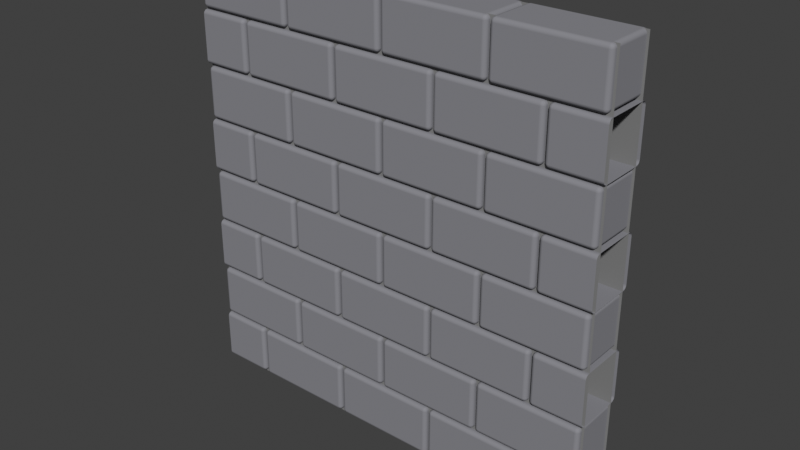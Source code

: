 # Source: bricks.blend  (saved by Blender 3.6.11; exported with 4.5.12 LTS)
import bpy
from mathutils import Matrix  # noqa: F401  (used for matrix-valued properties, if any)

bpy.ops.wm.read_factory_settings(use_empty=True)
scene = bpy.context.scene
scene.name = 'Scene'

# ---- collections
col_collection = bpy.data.collections.new('Collection'); scene.collection.children.link(col_collection)

# ---- materials (node trees are filled in below, after node groups)
mat_brick = bpy.data.materials.new('brick')
mat_brick.alpha_threshold = 0.0
mat_brick.diffuse_color = (0.3032, 0.3032, 0.3032, 1.0)
mat_brick.roughness = 1.0
mat_brick.line_color = (0.0, 0.0, 0.0, 1.0)
mat_grout = bpy.data.materials.new('grout')
mat_grout.diffuse_color = (0.5705, 0.5705, 0.5705, 1.0)

# ---- material node trees
mat_brick.use_nodes = True; mat_brick.node_tree.nodes.clear()
_N = mat_brick.node_tree.nodes; _L = mat_brick.node_tree.links
n0 = _N.new('ShaderNodeOutputMaterial'); n0.name = 'Material Output'; n0.location = (300, 300)
n1 = _N.new('ShaderNodeBsdfPrincipled'); n1.name = 'Principled BSDF'; n1.location = (10, 300)
n1.distribution = 'GGX'
n1.subsurface_method = 'RANDOM_WALK_SKIN'
n1.inputs[0].default_value = (0.2554, 0.2554, 0.2789, 1.0)
n1.inputs[2].default_value = 1.0
n1.inputs[3].default_value = 1.45
n1.inputs[13].default_value = 0.0
n1.inputs[27].default_value = (0.0, 0.0, 0.0, 1.0)
n1.inputs[28].default_value = 1.0
_L.new(n1.outputs[0], n0.inputs[0])
n0.is_active_output = True
mat_grout.use_nodes = True; mat_grout.node_tree.nodes.clear()
_N = mat_grout.node_tree.nodes; _L = mat_grout.node_tree.links
n0 = _N.new('ShaderNodeBsdfPrincipled'); n0.name = 'Principled BSDF'; n0.location = (227, 300)
n0.distribution = 'GGX'
n0.subsurface_method = 'RANDOM_WALK_SKIN'
n0.inputs[0].default_value = (0.2256, 0.2256, 0.2256, 1.0)
n0.inputs[2].default_value = 1.0
n0.inputs[3].default_value = 1.45
n0.inputs[13].default_value = 0.0
n0.inputs[27].default_value = (0.0, 0.0, 0.0, 1.0)
n0.inputs[28].default_value = 1.0
n1 = _N.new('ShaderNodeOutputMaterial'); n1.name = 'Material Output'; n1.location = (517, 300)
_L.new(n0.outputs[0], n1.inputs[0])
n1.is_active_output = True

# ---- world
world_world = bpy.data.worlds.new('World'); scene.world = world_world
world_world.use_nodes = True; world_world.node_tree.nodes.clear()
_N = world_world.node_tree.nodes; _L = world_world.node_tree.links
n0 = _N.new('ShaderNodeOutputWorld'); n0.name = 'World Output'; n0.location = (300, 300)
n1 = _N.new('ShaderNodeBackground'); n1.name = 'Background'; n1.location = (10, 300)
n1.inputs[0].default_value = (0.05088, 0.05088, 0.05088, 1.0)
_L.new(n1.outputs[0], n0.inputs[0])
n0.is_active_output = True
world_world.color = (0.05088, 0.05088, 0.05088)
world_world.use_sun_shadow = False
world_world.sun_shadow_jitter_overblur = 0.0

# ---- meshes
me_cube_001 = bpy.data.meshes.new('Cube.001')
me_cube_001.from_pydata([(0.25, -0.125, -0.125), (0.25, -0.125, 0.125), (0.0, -0.125, -0.125), (0.0, -0.125, 0.125), (0.25, 0.125, -0.125), (0.25, 0.125, 0.125), (0.0, 0.125, -0.125), (0.0, 0.125, 0.125), (0.5, -0.125, 0.135), (0.5, -0.125, 0.385), (0.0, -0.125, 0.135), (0.0, -0.125, 0.385), (0.5, 0.125, 0.135), (0.5, 0.125, 0.385), (0.0, 0.125, 0.135), (0.0, 0.125, 0.385), (0.25, -0.125, 0.395), (0.25, -0.125, 0.645), (0.0, -0.125, 0.395), (0.0, -0.125, 0.645), (0.25, 0.125, 0.395), (0.25, 0.125, 0.645), (0.0, 0.125, 0.395), (0.0, 0.125, 0.645), (0.5, -0.125, 0.655), (0.5, -0.125, 0.905), (0.0, -0.125, 0.655), (0.0, -0.125, 0.905), (0.5, 0.125, 0.655), (0.5, 0.125, 0.905), (0.0, 0.125, 0.655), (0.0, 0.125, 0.905), (0.25, -0.125, 0.915), (0.25, -0.125, 1.165), (0.0, -0.125, 0.915), (0.0, -0.125, 1.165), (0.25, 0.125, 0.915), (0.25, 0.125, 1.165), (0.0, 0.125, 0.915), (0.0, 0.125, 1.165), (0.5, -0.125, 1.175), (0.5, -0.125, 1.425), (0.0, -0.125, 1.175), (0.0, -0.125, 1.425), (0.5, 0.125, 1.175), (0.5, 0.125, 1.425), (0.0, 0.125, 1.175), (0.0, 0.125, 1.425), (0.25, -0.125, 1.435), (0.25, -0.125, 1.685), (0.0, -0.125, 1.435), (0.0, -0.125, 1.685), (0.25, 0.125, 1.435), (0.25, 0.125, 1.685), (0.0, 0.125, 1.435), (0.0, 0.125, 1.685), (0.5, -0.125, 1.695), (0.5, -0.125, 1.945), (0.0, -0.125, 1.695), (0.0, -0.125, 1.945), (0.5, 0.125, 1.695), (0.5, 0.125, 1.945), (0.0, 0.125, 1.695), (0.0, 0.125, 1.945), (0.76, -0.125, -0.125), (0.76, -0.125, 0.125), (0.26, -0.125, -0.125), (0.26, -0.125, 0.125), (0.76, 0.125, -0.125), (0.76, 0.125, 0.125), (0.26, 0.125, -0.125), (0.26, 0.125, 0.125), (1.01, -0.125, 0.135), (1.01, -0.125, 0.385), (0.51, -0.125, 0.135), (0.51, -0.125, 0.385), (1.01, 0.125, 0.135), (1.01, 0.125, 0.385), (0.51, 0.125, 0.135), (0.51, 0.125, 0.385), (0.76, -0.125, 0.395), (0.76, -0.125, 0.645), (0.26, -0.125, 0.395), (0.26, -0.125, 0.645), (0.76, 0.125, 0.395), (0.76, 0.125, 0.645), (0.26, 0.125, 0.395), (0.26, 0.125, 0.645), (1.01, -0.125, 0.655), (1.01, -0.125, 0.905), (0.51, -0.125, 0.655), (0.51, -0.125, 0.905), (1.01, 0.125, 0.655), (1.01, 0.125, 0.905), (0.51, 0.125, 0.655), (0.51, 0.125, 0.905), (0.76, -0.125, 0.915), (0.76, -0.125, 1.165), (0.26, -0.125, 0.915), (0.26, -0.125, 1.165), (0.76, 0.125, 0.915), (0.76, 0.125, 1.165), (0.26, 0.125, 0.915), (0.26, 0.125, 1.165), (1.01, -0.125, 1.175), (1.01, -0.125, 1.425), (0.51, -0.125, 1.175), (0.51, -0.125, 1.425), (1.01, 0.125, 1.175), (1.01, 0.125, 1.425), (0.51, 0.125, 1.175), (0.51, 0.125, 1.425), (0.76, -0.125, 1.435), (0.76, -0.125, 1.685), (0.26, -0.125, 1.435), (0.26, -0.125, 1.685), (0.76, 0.125, 1.435), (0.76, 0.125, 1.685), (0.26, 0.125, 1.435), (0.26, 0.125, 1.685), (1.01, -0.125, 1.695), (1.01, -0.125, 1.945), (0.51, -0.125, 1.695), (0.51, -0.125, 1.945), (1.01, 0.125, 1.695), (1.01, 0.125, 1.945), (0.51, 0.125, 1.695), (0.51, 0.125, 1.945), (1.27, -0.125, -0.125), (1.27, -0.125, 0.125), (0.77, -0.125, -0.125), (0.77, -0.125, 0.125), (1.27, 0.125, -0.125), (1.27, 0.125, 0.125), (0.77, 0.125, -0.125), (0.77, 0.125, 0.125), (1.52, -0.125, 0.135), (1.52, -0.125, 0.385), (1.02, -0.125, 0.135), (1.02, -0.125, 0.385), (1.52, 0.125, 0.135), (1.52, 0.125, 0.385), (1.02, 0.125, 0.135), (1.02, 0.125, 0.385), (1.27, -0.125, 0.395), (1.27, -0.125, 0.645), (0.77, -0.125, 0.395), (0.77, -0.125, 0.645), (1.27, 0.125, 0.395), (1.27, 0.125, 0.645), (0.77, 0.125, 0.395), (0.77, 0.125, 0.645), (1.52, -0.125, 0.655), (1.52, -0.125, 0.905), (1.02, -0.125, 0.655), (1.02, -0.125, 0.905), (1.52, 0.125, 0.655), (1.52, 0.125, 0.905), (1.02, 0.125, 0.655), (1.02, 0.125, 0.905), (1.27, -0.125, 0.915), (1.27, -0.125, 1.165), (0.77, -0.125, 0.915), (0.77, -0.125, 1.165), (1.27, 0.125, 0.915), (1.27, 0.125, 1.165), (0.77, 0.125, 0.915), (0.77, 0.125, 1.165), (1.52, -0.125, 1.175), (1.52, -0.125, 1.425), (1.02, -0.125, 1.175), (1.02, -0.125, 1.425), (1.52, 0.125, 1.175), (1.52, 0.125, 1.425), (1.02, 0.125, 1.175), (1.02, 0.125, 1.425), (1.27, -0.125, 1.435), (1.27, -0.125, 1.685), (0.77, -0.125, 1.435), (0.77, -0.125, 1.685), (1.27, 0.125, 1.435), (1.27, 0.125, 1.685), (0.77, 0.125, 1.435), (0.77, 0.125, 1.685), (1.52, -0.125, 1.695), (1.52, -0.125, 1.945), (1.02, -0.125, 1.695), (1.02, -0.125, 1.945), (1.52, 0.125, 1.695), (1.52, 0.125, 1.945), (1.02, 0.125, 1.695), (1.02, 0.125, 1.945), (1.78, -0.125, -0.125), (1.78, -0.125, 0.125), (1.28, -0.125, -0.125), (1.28, -0.125, 0.125), (1.78, 0.125, -0.125), (1.78, 0.125, 0.125), (1.28, 0.125, -0.125), (1.28, 0.125, 0.125), (2.03, -0.125, 0.135), (2.03, -0.125, 0.385), (1.53, -0.125, 0.135), (1.53, -0.125, 0.385), (2.03, 0.125, 0.135), (2.03, 0.125, 0.385), (1.53, 0.125, 0.135), (1.53, 0.125, 0.385), (1.78, -0.125, 0.395), (1.78, -0.125, 0.645), (1.28, -0.125, 0.395), (1.28, -0.125, 0.645), (1.78, 0.125, 0.395), (1.78, 0.125, 0.645), (1.28, 0.125, 0.395), (1.28, 0.125, 0.645), (2.03, -0.125, 0.655), (2.03, -0.125, 0.905), (1.53, -0.125, 0.655), (1.53, -0.125, 0.905), (2.03, 0.125, 0.655), (2.03, 0.125, 0.905), (1.53, 0.125, 0.655), (1.53, 0.125, 0.905), (1.78, -0.125, 0.915), (1.78, -0.125, 1.165), (1.28, -0.125, 0.915), (1.28, -0.125, 1.165), (1.78, 0.125, 0.915), (1.78, 0.125, 1.165), (1.28, 0.125, 0.915), (1.28, 0.125, 1.165), (2.03, -0.125, 1.175), (2.03, -0.125, 1.425), (1.53, -0.125, 1.175), (1.53, -0.125, 1.425), (2.03, 0.125, 1.175), (2.03, 0.125, 1.425), (1.53, 0.125, 1.175), (1.53, 0.125, 1.425), (1.78, -0.125, 1.435), (1.78, -0.125, 1.685), (1.28, -0.125, 1.435), (1.28, -0.125, 1.685), (1.78, 0.125, 1.435), (1.78, 0.125, 1.685), (1.28, 0.125, 1.435), (1.28, 0.125, 1.685), (2.03, -0.125, 1.695), (2.03, -0.125, 1.945), (1.53, -0.125, 1.695), (1.53, -0.125, 1.945), (2.03, 0.125, 1.695), (2.03, 0.125, 1.945), (1.53, 0.125, 1.695), (1.53, 0.125, 1.945), (2.04, -0.125, -0.125), (2.04, -0.125, 0.125), (1.79, -0.125, -0.125), (1.79, -0.125, 0.125), (2.04, 0.125, -0.125), (2.04, 0.125, 0.125), (1.79, 0.125, -0.125), (1.79, 0.125, 0.125), (2.04, -0.125, 0.395), (2.04, -0.125, 0.645), (1.79, -0.125, 0.395), (1.79, -0.125, 0.645), (2.04, 0.125, 0.395), (2.04, 0.125, 0.645), (1.79, 0.125, 0.395), (1.79, 0.125, 0.645), (2.04, -0.125, 0.915), (2.04, -0.125, 1.165), (1.79, -0.125, 0.915), (1.79, -0.125, 1.165), (2.04, 0.125, 0.915), (2.04, 0.125, 1.165), (1.79, 0.125, 0.915), (1.79, 0.125, 1.165), (2.04, -0.125, 1.435), (2.04, -0.125, 1.685), (1.79, -0.125, 1.435), (1.79, -0.125, 1.685), (2.04, 0.125, 1.435), (2.04, 0.125, 1.685), (1.79, 0.125, 1.435), (1.79, 0.125, 1.685), (2.04, -0.1, 1.945), (0.0, -0.1, 1.945), (2.04, -0.1, -0.135), (0.0, -0.1, -0.135), (2.04, 0.1, 1.945), (0.0, 0.1, 1.945), (2.04, 0.1, -0.135), (0.0, 0.1, -0.135)], [], [(0, 1, 3, 2), (6, 7, 5, 4), (4, 5, 1, 0), (2, 6, 4, 0), (7, 3, 1, 5), (8, 9, 11, 10), (10, 11, 15, 14), (14, 15, 13, 12), (12, 13, 9, 8), (10, 14, 12, 8), (15, 11, 9, 13), (16, 17, 19, 18), (22, 23, 21, 20), (20, 21, 17, 16), (18, 22, 20, 16), (23, 19, 17, 21), (24, 25, 27, 26), (26, 27, 31, 30), (30, 31, 29, 28), (28, 29, 25, 24), (26, 30, 28, 24), (31, 27, 25, 29), (32, 33, 35, 34), (38, 39, 37, 36), (36, 37, 33, 32), (34, 38, 36, 32), (39, 35, 33, 37), (40, 41, 43, 42), (42, 43, 47, 46), (46, 47, 45, 44), (44, 45, 41, 40), (42, 46, 44, 40), (47, 43, 41, 45), (48, 49, 51, 50), (54, 55, 53, 52), (52, 53, 49, 48), (50, 54, 52, 48), (55, 51, 49, 53), (56, 57, 59, 58), (58, 59, 63, 62), (62, 63, 61, 60), (60, 61, 57, 56), (58, 62, 60, 56), (63, 59, 57, 61), (64, 65, 67, 66), (66, 67, 71, 70), (70, 71, 69, 68), (68, 69, 65, 64), (66, 70, 68, 64), (71, 67, 65, 69), (72, 73, 75, 74), (74, 75, 79, 78), (78, 79, 77, 76), (76, 77, 73, 72), (74, 78, 76, 72), (79, 75, 73, 77), (80, 81, 83, 82), (82, 83, 87, 86), (86, 87, 85, 84), (84, 85, 81, 80), (82, 86, 84, 80), (87, 83, 81, 85), (88, 89, 91, 90), (90, 91, 95, 94), (94, 95, 93, 92), (92, 93, 89, 88), (90, 94, 92, 88), (95, 91, 89, 93), (96, 97, 99, 98), (98, 99, 103, 102), (102, 103, 101, 100), (100, 101, 97, 96), (98, 102, 100, 96), (103, 99, 97, 101), (104, 105, 107, 106), (106, 107, 111, 110), (110, 111, 109, 108), (108, 109, 105, 104), (106, 110, 108, 104), (111, 107, 105, 109), (112, 113, 115, 114), (114, 115, 119, 118), (118, 119, 117, 116), (116, 117, 113, 112), (114, 118, 116, 112), (119, 115, 113, 117), (120, 121, 123, 122), (122, 123, 127, 126), (126, 127, 125, 124), (124, 125, 121, 120), (122, 126, 124, 120), (127, 123, 121, 125), (128, 129, 131, 130), (130, 131, 135, 134), (134, 135, 133, 132), (132, 133, 129, 128), (130, 134, 132, 128), (135, 131, 129, 133), (136, 137, 139, 138), (138, 139, 143, 142), (142, 143, 141, 140), (140, 141, 137, 136), (138, 142, 140, 136), (143, 139, 137, 141), (144, 145, 147, 146), (146, 147, 151, 150), (150, 151, 149, 148), (148, 149, 145, 144), (146, 150, 148, 144), (151, 147, 145, 149), (152, 153, 155, 154), (154, 155, 159, 158), (158, 159, 157, 156), (156, 157, 153, 152), (154, 158, 156, 152), (159, 155, 153, 157), (160, 161, 163, 162), (162, 163, 167, 166), (166, 167, 165, 164), (164, 165, 161, 160), (162, 166, 164, 160), (167, 163, 161, 165), (168, 169, 171, 170), (170, 171, 175, 174), (174, 175, 173, 172), (172, 173, 169, 168), (170, 174, 172, 168), (175, 171, 169, 173), (176, 177, 179, 178), (178, 179, 183, 182), (182, 183, 181, 180), (180, 181, 177, 176), (178, 182, 180, 176), (183, 179, 177, 181), (184, 185, 187, 186), (186, 187, 191, 190), (190, 191, 189, 188), (188, 189, 185, 184), (186, 190, 188, 184), (191, 187, 185, 189), (192, 193, 195, 194), (194, 195, 199, 198), (198, 199, 197, 196), (196, 197, 193, 192), (194, 198, 196, 192), (199, 195, 193, 197), (200, 201, 203, 202), (202, 203, 207, 206), (206, 207, 205, 204), (204, 205, 201, 200), (202, 206, 204, 200), (207, 203, 201, 205), (208, 209, 211, 210), (210, 211, 215, 214), (214, 215, 213, 212), (212, 213, 209, 208), (210, 214, 212, 208), (215, 211, 209, 213), (216, 217, 219, 218), (218, 219, 223, 222), (222, 223, 221, 220), (220, 221, 217, 216), (218, 222, 220, 216), (223, 219, 217, 221), (224, 225, 227, 226), (226, 227, 231, 230), (230, 231, 229, 228), (228, 229, 225, 224), (226, 230, 228, 224), (231, 227, 225, 229), (232, 233, 235, 234), (234, 235, 239, 238), (238, 239, 237, 236), (236, 237, 233, 232), (234, 238, 236, 232), (239, 235, 233, 237), (240, 241, 243, 242), (242, 243, 247, 246), (246, 247, 245, 244), (244, 245, 241, 240), (242, 246, 244, 240), (247, 243, 241, 245), (248, 249, 251, 250), (250, 251, 255, 254), (254, 255, 253, 252), (252, 253, 249, 248), (250, 254, 252, 248), (255, 251, 249, 253), (256, 257, 259, 258), (258, 259, 263, 262), (262, 263, 261, 260), (258, 262, 260, 256), (263, 259, 257, 261), (264, 265, 267, 266), (266, 267, 271, 270), (270, 271, 269, 268), (266, 270, 268, 264), (271, 267, 265, 269), (272, 273, 275, 274), (274, 275, 279, 278), (278, 279, 277, 276), (274, 278, 276, 272), (279, 275, 273, 277), (280, 281, 283, 282), (282, 283, 287, 286), (286, 287, 285, 284), (282, 286, 284, 280), (287, 283, 281, 285), (291, 290, 288, 289), (295, 293, 292, 294)])
me_cube_001.polygons.foreach_set('use_smooth', [True] * 210)
me_cube_001.polygons.foreach_set('material_index', [0, 0, 0, 0, 0, 0, 0, 0, 0, 0, 0, 0, 0, 0, 0, 0, 0, 0, 0, 0, 0, 0, 0, 0, 0, 0, 0, 0, 0, 0, 0, 0, 0, 0, 0, 0, 0, 0, 0, 0, 0, 0, 0, 0, 0, 0, 0, 0, 0, 0, 0, 0, 0, 0, 0, 0, 0, 0, 0, 0, 0, 0, 0, 0, 0, 0, 0, 0, 0, 0, 0, 0, 0, 0, 0, 0, 0, 0, 0, 0, 0, 0, 0, 0, 0, 0, 0, 0, 0, 0, 0, 0, 0, 0, 0, 0, 0, 0, 0, 0, 0, 0, 0, 0, 0, 0, 0, 0, 0, 0, 0, 0, 0, 0, 0, 0, 0, 0, 0, 0, 0, 0, 0, 0, 0, 0, 0, 0, 0, 0, 0, 0, 0, 0, 0, 0, 0, 0, 0, 0, 0, 0, 0, 0, 0, 0, 0, 0, 0, 0, 0, 0, 0, 0, 0, 0, 0, 0, 0, 0, 0, 0, 0, 0, 0, 0, 0, 0, 0, 0, 0, 0, 0, 0, 0, 0, 0, 0, 0, 0, 0, 0, 0, 0, 0, 0, 0, 0, 0, 0, 0, 0, 0, 0, 0, 0, 0, 0, 0, 0, 0, 0, 0, 0, 0, 0, 0, 0, 1, 1])
_uv = me_cube_001.uv_layers.new(name='UVMap')
_uv.uv.foreach_set('vector', [0.8572, 1.0, 0.8572, 0.9294, 0.9278, 0.9294, 0.9278, 1.0, 0.9283, 0.8578, 1.001, 0.8578, 1.001, 0.9302, 0.9283, 0.9302, 0.1429, 0.7857, 0.07143, 0.7857, 0.07143, 0.7143, 0.1429, 0.7143, 0.2143, 0.7143, 0.2143, 0.7857, 0.1429, 0.7857, 0.1429, 0.7143, 0.2143, 0.7857, 0.2143, 0.7143, 0.2857, 0.7143, 0.2857, 0.7857, 0.6471, 0.3529, 0.6471, 0.4118, 0.5294, 0.4118, 0.5294, 0.3529, 0.4706, 0.8824, 0.4706, 0.8235, 0.5294, 0.8235, 0.5294, 0.8824, 0.05882, 0.4706, -4.669e-10, 0.4706, -5.609e-09, 0.3529, 0.05882, 0.3529, 0.5294, 0.8824, 0.5294, 0.8235, 0.5882, 0.8235, 0.5882, 0.8824, 0.5294, 0.4706, 0.5294, 0.4118, 0.6471, 0.4118, 0.6471, 0.4706, 0.6471, 0.4706, 0.6471, 0.5294, 0.5294, 0.5294, 0.5294, 0.4706, 0.8572, 1.0, 0.8572, 0.9294, 0.9278, 0.9294, 0.9278, 1.0, 0.9283, 0.8578, 1.001, 0.8578, 1.001, 0.9302, 0.9283, 0.9302, 0.5, 0.7857, 0.4286, 0.7857, 0.4286, 0.7143, 0.5, 0.7143, 0.5714, 0.7143, 0.5714, 0.7857, 0.5, 0.7857, 0.5, 0.7143, 0.5714, 0.7857, 0.5714, 0.7143, 0.6429, 0.7143, 0.6429, 0.7857, 0.1765, 0.2353, 0.1176, 0.2353, 0.1176, 0.1176, 0.1765, 0.1176, 0.5882, 0.8824, 0.5882, 0.8235, 0.6471, 0.8235, 0.6471, 0.8824, 0.6471, 0.5294, 0.6471, 0.5882, 0.5294, 0.5882, 0.5294, 0.5294, 0.6471, 0.8824, 0.6471, 0.8235, 0.7059, 0.8235, 0.7059, 0.8824, -2.337e-09, 0.5882, 0.05882, 0.5882, 0.05882, 0.7059, 2.806e-09, 0.7059, 0.1176, 0.7059, 0.05882, 0.7059, 0.05882, 0.5882, 0.1176, 0.5882, 0.8572, 1.0, 0.8572, 0.9294, 0.9278, 0.9294, 0.9278, 1.0, 0.9283, 0.8578, 1.001, 0.8578, 1.001, 0.9302, 0.9283, 0.9302, 0.8571, 0.07143, 0.7857, 0.07143, 0.7857, -2.849e-10, 0.8571, -3.407e-09, 0.1429, 0.7857, 0.1429, 0.8571, 0.07143, 0.8571, 0.07143, 0.7857, 0.7857, 0.1429, 0.7857, 0.07143, 0.8571, 0.07143, 0.8571, 0.1429, 0.1765, 0.7059, 0.1176, 0.7059, 0.1176, 0.5882, 0.1765, 0.5882, 0.7059, 0.8824, 0.7059, 0.8235, 0.7647, 0.8235, 0.7647, 0.8824, 0.2353, 0.7059, 0.1765, 0.7059, 0.1765, 0.5882, 0.2353, 0.5882, 0.7647, 0.8824, 0.7647, 0.8235, 0.8235, 0.8235, 0.8235, 0.8824, 0.2353, 0.5882, 0.2941, 0.5882, 0.2941, 0.7059, 0.2353, 0.7059, 0.3529, 0.7059, 0.2941, 0.7059, 0.2941, 0.5882, 0.3529, 0.5882, 0.8572, 1.0, 0.8572, 0.9294, 0.9278, 0.9294, 0.9278, 1.0, 0.9283, 0.8578, 1.001, 0.8578, 1.001, 0.9302, 0.9283, 0.9302, 0.2857, 0.8571, 0.2143, 0.8571, 0.2143, 0.7857, 0.2857, 0.7857, 0.8571, 0.2143, 0.8571, 0.2857, 0.7857, 0.2857, 0.7857, 0.2143, 0.7857, 0.3571, 0.7857, 0.2857, 0.8571, 0.2857, 0.8571, 0.3571, 0.4118, 0.7059, 0.3529, 0.7059, 0.3529, 0.5882, 0.4118, 0.5882, 0.8235, 0.8824, 0.8235, 0.8235, 0.8824, 0.8235, 0.8824, 0.8824, 0.4706, 0.7059, 0.4118, 0.7059, 0.4118, 0.5882, 0.4706, 0.5882, 0.9412, 0.05882, 0.8824, 0.05882, 0.8824, -1.166e-12, 0.9412, -2.572e-09, 0.4706, 0.5882, 0.5294, 0.5882, 0.5294, 0.7059, 0.4706, 0.7059, 0.5882, 0.7059, 0.5294, 0.7059, 0.5294, 0.5882, 0.5882, 0.5882, 0.6471, 0.7059, 0.5882, 0.7059, 0.5882, 0.5882, 0.6471, 0.5882, 0.9412, 0.05882, 0.9412, 0.1176, 0.8824, 0.1176, 0.8824, 0.05882, 0.7647, -5.495e-09, 0.7647, 0.05882, 0.6471, 0.05882, 0.6471, 4.79e-09, 0.9412, 0.1176, 0.9412, 0.1765, 0.8824, 0.1765, 0.8824, 0.1176, 0.6471, 0.1176, 0.6471, 0.05882, 0.7647, 0.05882, 0.7647, 0.1176, 0.7647, 0.1176, 0.7647, 0.1765, 0.6471, 0.1765, 0.6471, 0.1176, 0.7647, 0.1765, 0.7647, 0.2353, 0.6471, 0.2353, 0.6471, 0.1765, 0.9412, 0.2353, 0.8824, 0.2353, 0.8824, 0.1765, 0.9412, 0.1765, 0.7647, 0.2353, 0.7647, 0.2941, 0.6471, 0.2941, 0.6471, 0.2353, 0.9412, 0.2941, 0.8824, 0.2941, 0.8824, 0.2353, 0.9412, 0.2353, 0.05882, 0.3529, 0.1176, 0.3529, 0.1176, 0.4706, 0.05882, 0.4706, 0.1765, 0.4706, 0.1176, 0.4706, 0.1176, 0.3529, 0.1765, 0.3529, 0.2353, 0.9412, 0.1765, 0.9412, 0.1765, 0.8235, 0.2353, 0.8235, 0.9412, 0.2941, 0.9412, 0.3529, 0.8824, 0.3529, 0.8824, 0.2941, 0.4118, 0.05882, 0.4118, 0.1176, 0.2941, 0.1176, 0.2941, 0.05882, 0.9412, 0.3529, 0.9412, 0.4118, 0.8824, 0.4118, 0.8824, 0.3529, 0.6471, 0.3529, 0.6471, 0.2941, 0.7647, 0.2941, 0.7647, 0.3529, 0.7647, 0.3529, 0.7647, 0.4118, 0.6471, 0.4118, 0.6471, 0.3529, 0.4118, 0.1176, 0.4118, 0.1765, 0.2941, 0.1765, 0.2941, 0.1176, 0.9412, 0.4706, 0.8824, 0.4706, 0.8824, 0.4118, 0.9412, 0.4118, 0.1176, 0.2353, 0.05882, 0.2353, 0.05882, 0.1176, 0.1176, 0.1176, 0.9412, 0.5294, 0.8824, 0.5294, 0.8824, 0.4706, 0.9412, 0.4706, 0.1765, 0.3529, 0.2353, 0.3529, 0.2353, 0.4706, 0.1765, 0.4706, 0.2941, 0.4706, 0.2353, 0.4706, 0.2353, 0.3529, 0.2941, 0.3529, 0.4118, 0.1765, 0.4118, 0.2353, 0.2941, 0.2353, 0.2941, 0.1765, 0.9412, 0.5294, 0.9412, 0.5882, 0.8824, 0.5882, 0.8824, 0.5294, 0.7647, 0.4118, 0.7647, 0.4706, 0.6471, 0.4706, 0.6471, 0.4118, 0.9412, 0.5882, 0.9412, 0.6471, 0.8824, 0.6471, 0.8824, 0.5882, 0.6471, 0.5294, 0.6471, 0.4706, 0.7647, 0.4706, 0.7647, 0.5294, 0.7647, 0.5294, 0.7647, 0.5882, 0.6471, 0.5882, 0.6471, 0.5294, 0.2941, -2.571e-08, 0.2941, 0.05882, 0.1765, 0.05882, 0.1765, -1.543e-08, 0.9412, 0.7059, 0.8824, 0.7059, 0.8824, 0.6471, 0.9412, 0.6471, 0.2941, 0.05882, 0.2941, 0.1176, 0.1765, 0.1176, 0.1765, 0.05882, 0.9412, 0.7647, 0.8824, 0.7647, 0.8824, 0.7059, 0.9412, 0.7059, 0.2941, 0.3529, 0.3529, 0.3529, 0.3529, 0.4706, 0.2941, 0.4706, 0.4118, 0.4706, 0.3529, 0.4706, 0.3529, 0.3529, 0.4118, 0.3529, 0.7647, 0.5882, 0.7647, 0.6471, 0.6471, 0.6471, 0.6471, 0.5882, 0.9412, 0.7647, 0.9412, 0.8235, 0.8824, 0.8235, 0.8824, 0.7647, 0.7647, 0.6471, 0.7647, 0.7059, 0.6471, 0.7059, 0.6471, 0.6471, 0.9412, 0.8235, 0.9412, 0.8824, 0.8824, 0.8824, 0.8824, 0.8235, -2.453e-09, 0.7059, 0.05882, 0.7059, 0.05882, 0.8235, 2.689e-09, 0.8235, 0.1176, 0.8235, 0.05882, 0.8235, 0.05882, 0.7059, 0.1176, 0.7059, 0.2941, 0.1176, 0.2941, 0.1765, 0.1765, 0.1765, 0.1765, 0.1176, 0.9412, 0.9412, 0.8824, 0.9412, 0.8824, 0.8824, 0.9412, 0.8824, 0.3529, 0.9412, 0.2941, 0.9412, 0.2941, 0.8235, 0.3529, 0.8235, 0.0, 1.0, 0.0, 0.9412, 0.05882, 0.9412, 0.05882, 1.0, 0.4118, 0.05882, 0.4118, 9.582e-09, 0.5294, -7.026e-10, 0.5294, 0.05882, 0.5294, 0.05882, 0.5294, 0.1176, 0.4118, 0.1176, 0.4118, 0.05882, 0.1765, 0.8235, 0.1176, 0.8235, 0.1176, 0.7059, 0.1765, 0.7059, 0.1176, 1.0, 0.05882, 1.0, 0.05882, 0.9412, 0.1176, 0.9412, 0.2353, 0.8235, 0.1765, 0.8235, 0.1765, 0.7059, 0.2353, 0.7059, 0.1765, 1.0, 0.1176, 1.0, 0.1176, 0.9412, 0.1765, 0.9412, 0.4118, 0.1765, 0.4118, 0.1176, 0.5294, 0.1176, 0.5294, 0.1765, 0.5294, 0.1765, 0.5294, 0.2353, 0.4118, 0.2353, 0.4118, 0.1765, 0.5294, 0.2353, 0.5294, 0.2941, 0.4118, 0.2941, 0.4118, 0.2353, 0.1765, 1.0, 0.1765, 0.9412, 0.2353, 0.9412, 0.2353, 1.0, 0.2941, 0.8235, 0.2353, 0.8235, 0.2353, 0.7059, 0.2941, 0.7059, 0.2353, 1.0, 0.2353, 0.9412, 0.2941, 0.9412, 0.2941, 1.0, 0.2941, 0.7059, 0.3529, 0.7059, 0.3529, 0.8235, 0.2941, 0.8235, 0.4118, 0.8235, 0.3529, 0.8235, 0.3529, 0.7059, 0.4118, 0.7059, 0.4706, 0.8235, 0.4118, 0.8235, 0.4118, 0.7059, 0.4706, 0.7059, 0.3529, 1.0, 0.2941, 1.0, 0.2941, 0.9412, 0.3529, 0.9412, 0.5294, 0.2941, 0.5294, 0.3529, 0.4118, 0.3529, 0.4118, 0.2941, 0.4118, 1.0, 0.3529, 1.0, 0.3529, 0.9412, 0.4118, 0.9412, 0.4118, 0.4118, 0.4118, 0.3529, 0.5294, 0.3529, 0.5294, 0.4118, 0.5294, 0.4118, 0.5294, 0.4706, 0.4118, 0.4706, 0.4118, 0.4118, 0.5294, 0.8235, 0.4706, 0.8235, 0.4706, 0.7059, 0.5294, 0.7059, 0.4118, 1.0, 0.4118, 0.9412, 0.4706, 0.9412, 0.4706, 1.0, 0.5882, 0.8235, 0.5294, 0.8235, 0.5294, 0.7059, 0.5882, 0.7059, 0.4706, 1.0, 0.4706, 0.9412, 0.5294, 0.9412, 0.5294, 1.0, 0.5882, 0.7059, 0.6471, 0.7059, 0.6471, 0.8235, 0.5882, 0.8235, 0.7059, 0.8235, 0.6471, 0.8235, 0.6471, 0.7059, 0.7059, 0.7059, 0.2941, 0.9412, 0.2353, 0.9412, 0.2353, 0.8235, 0.2941, 0.8235, 0.5882, 1.0, 0.5294, 1.0, 0.5294, 0.9412, 0.5882, 0.9412, 0.05882, 0.3529, -1.262e-08, 0.3529, -1.776e-08, 0.2353, 0.05882, 0.2353, 0.6471, 1.0, 0.5882, 1.0, 0.5882, 0.9412, 0.6471, 0.9412, 1.286e-09, 0.4706, 0.05882, 0.4706, 0.05882, 0.5882, 6.429e-09, 0.5882, 0.1176, 0.5882, 0.05882, 0.5882, 0.05882, 0.4706, 0.1176, 0.4706, 0.05882, 0.1176, 5.143e-09, 0.1176, 1.226e-15, 2.805e-08, 0.05882, 2.548e-08, 0.6471, 1.0, 0.6471, 0.9412, 0.7059, 0.9412, 0.7059, 1.0, 0.1765, 4.067e-08, 0.1765, 0.05882, 0.05882, 0.05882, 0.05882, 5.096e-08, 0.7059, 1.0, 0.7059, 0.9412, 0.7647, 0.9412, 0.7647, 1.0, 0.7059, 0.7059, 0.7647, 0.7059, 0.7647, 0.8235, 0.7059, 0.8235, 0.8824, -7.015e-09, 0.8824, 0.05882, 0.7647, 0.05882, 0.7647, 3.27e-09, 0.2941, 0.1765, 0.2941, 0.2353, 0.1765, 0.2353, 0.1765, 0.1765, 0.8235, 1.0, 0.7647, 1.0, 0.7647, 0.9412, 0.8235, 0.9412, 0.4118, 0.9412, 0.3529, 0.9412, 0.3529, 0.8235, 0.4118, 0.8235, 0.8824, 1.0, 0.8235, 1.0, 0.8235, 0.9412, 0.8824, 0.9412, 0.1176, 0.4706, 0.1765, 0.4706, 0.1765, 0.5882, 0.1176, 0.5882, 0.2353, 0.5882, 0.1765, 0.5882, 0.1765, 0.4706, 0.2353, 0.4706, 0.1176, 0.3529, 0.05882, 0.3529, 0.05882, 0.2353, 0.1176, 0.2353, 0.8824, 1.0, 0.8824, 0.9412, 0.9412, 0.9412, 0.9412, 1.0, 0.1765, 0.3529, 0.1176, 0.3529, 0.1176, 0.2353, 0.1765, 0.2353, 1.0, 0.05882, 0.9412, 0.05882, 0.9412, 9.337e-10, 1.0, -1.638e-09, 0.7647, 0.1176, 0.7647, 0.05882, 0.8824, 0.05882, 0.8824, 0.1176, 0.8824, 0.1176, 0.8824, 0.1765, 0.7647, 0.1765, 0.7647, 0.1176, 0.8824, 0.1765, 0.8824, 0.2353, 0.7647, 0.2353, 0.7647, 0.1765, 1.0, 0.05882, 1.0, 0.1176, 0.9412, 0.1176, 0.9412, 0.05882, 0.8824, 0.2353, 0.8824, 0.2941, 0.7647, 0.2941, 0.7647, 0.2353, 1.0, 0.1176, 1.0, 0.1765, 0.9412, 0.1765, 0.9412, 0.1176, 0.7647, 0.3529, 0.7647, 0.2941, 0.8824, 0.2941, 0.8824, 0.3529, 0.8824, 0.3529, 0.8824, 0.4118, 0.7647, 0.4118, 0.7647, 0.3529, 0.2941, 0.5882, 0.2353, 0.5882, 0.2353, 0.4706, 0.2941, 0.4706, 1.0, 0.2353, 0.9412, 0.2353, 0.9412, 0.1765, 1.0, 0.1765, 0.3529, 0.5882, 0.2941, 0.5882, 0.2941, 0.4706, 0.3529, 0.4706, 1.0, 0.2941, 0.9412, 0.2941, 0.9412, 0.2353, 1.0, 0.2353, 0.3529, 0.4706, 0.4118, 0.4706, 0.4118, 0.5882, 0.3529, 0.5882, 0.4706, 0.5882, 0.4118, 0.5882, 0.4118, 0.4706, 0.4706, 0.4706, 0.5294, 0.5882, 0.4706, 0.5882, 0.4706, 0.4706, 0.5294, 0.4706, 1.0, 0.2941, 1.0, 0.3529, 0.9412, 0.3529, 0.9412, 0.2941, 0.8824, 0.4118, 0.8824, 0.4706, 0.7647, 0.4706, 0.7647, 0.4118, 1.0, 0.3529, 1.0, 0.4118, 0.9412, 0.4118, 0.9412, 0.3529, 0.7647, 0.5294, 0.7647, 0.4706, 0.8824, 0.4706, 0.8824, 0.5294, 0.8824, 0.5294, 0.8824, 0.5882, 0.7647, 0.5882, 0.7647, 0.5294, 0.8824, 0.5882, 0.8824, 0.6471, 0.7647, 0.6471, 0.7647, 0.5882, 1.0, 0.4706, 0.9412, 0.4706, 0.9412, 0.4118, 1.0, 0.4118, 0.8824, 0.6471, 0.8824, 0.7059, 0.7647, 0.7059, 0.7647, 0.6471, 1.0, 0.5294, 0.9412, 0.5294, 0.9412, 0.4706, 1.0, 0.4706, 0.5294, 0.05882, 0.5294, 6.31e-09, 0.6471, -3.975e-09, 0.6471, 0.05882, 0.6471, 0.05882, 0.6471, 0.1176, 0.5294, 0.1176, 0.5294, 0.05882, 0.4118, 0.2353, 0.4118, 0.2941, 0.2941, 0.2941, 0.2941, 0.2353, 1.0, 0.5294, 1.0, 0.5882, 0.9412, 0.5882, 0.9412, 0.5294, 0.4118, 0.2941, 0.4118, 0.3529, 0.2941, 0.3529, 0.2941, 0.2941, 1.0, 0.5882, 1.0, 0.6471, 0.9412, 0.6471, 0.9412, 0.5882, 0.7647, 0.7647, 0.7647, 0.7059, 0.8824, 0.7059, 0.8824, 0.7647, 0.8824, 0.7647, 0.8824, 0.8235, 0.7647, 0.8235, 0.7647, 0.7647, 0.05882, 0.9412, -1.496e-08, 0.9412, -2.01e-08, 0.8235, 0.05882, 0.8235, 1.0, 0.7059, 0.9412, 0.7059, 0.9412, 0.6471, 1.0, 0.6471, 0.1765, 0.05882, 0.1765, 0.1176, 0.05882, 0.1176, 0.05882, 0.05882, 1.0, 0.7647, 0.9412, 0.7647, 0.9412, 0.7059, 1.0, 0.7059, 0.5294, 0.1765, 0.5294, 0.1176, 0.6471, 0.1176, 0.6471, 0.1765, 0.6471, 0.1765, 0.6471, 0.2353, 0.5294, 0.2353, 0.5294, 0.1765, 0.2353, 0.3529, 0.1765, 0.3529, 0.1765, 0.2353, 0.2353, 0.2353, 1.0, 0.7647, 1.0, 0.8235, 0.9412, 0.8235, 0.9412, 0.7647, 0.4118, 2.01e-08, 0.4118, 0.05882, 0.2941, 0.05882, 0.2941, 3.039e-08, 1.0, 0.8235, 1.0, 0.8824, 0.9412, 0.8824, 0.9412, 0.8235, 0.05882, 0.8235, 0.1176, 0.8235, 0.1176, 0.9412, 0.05882, 0.9412, 0.1765, 0.9412, 0.1176, 0.9412, 0.1176, 0.8235, 0.1765, 0.8235, 0.4706, 0.9412, 0.4118, 0.9412, 0.4118, 0.8235, 0.4706, 0.8235, 1.0, 0.9412, 0.9412, 0.9412, 0.9412, 0.8824, 1.0, 0.8824, 0.05882, 0.2353, 1.029e-08, 0.2353, 5.143e-09, 0.1176, 0.05882, 0.1176, 1.0, 1.0, 0.9412, 1.0, 0.9412, 0.9412, 1.0, 0.9412, 0.5294, 0.2941, 0.5294, 0.2353, 0.6471, 0.2353, 0.6471, 0.2941, 0.6471, 0.2941, 0.6471, 0.3529, 0.5294, 0.3529, 0.5294, 0.2941, 0.9278, 1.0, 0.9278, 0.9294, 0.9984, 0.9294, 0.9984, 1.0, 1.0, 0.4286, 0.9286, 0.4286, 0.9286, 0.3571, 1.0, 0.3571, 0.9283, 0.7855, 1.001, 0.7855, 1.001, 0.8578, 0.9283, 0.8578, 1.0, 0.4286, 1.0, 0.5, 0.9286, 0.5, 0.9286, 0.4286, 0.4286, 1.0, 0.4286, 0.9286, 0.5, 0.9286, 0.5, 1.0, 0.9278, 1.0, 0.9278, 0.9294, 0.9984, 0.9294, 0.9984, 1.0, 0.5714, 1.0, 0.5, 1.0, 0.5, 0.9286, 0.5714, 0.9286, 0.9283, 0.7855, 1.001, 0.7855, 1.001, 0.8578, 0.9283, 0.8578, 1.0, 0.5, 1.0, 0.5714, 0.9286, 0.5714, 0.9286, 0.5, 0.9286, 0.6429, 0.9286, 0.5714, 1.0, 0.5714, 1.0, 0.6429, 0.9278, 1.0, 0.9278, 0.9294, 0.9984, 0.9294, 0.9984, 1.0, 0.6429, 1.0, 0.5714, 1.0, 0.5714, 0.9286, 0.6429, 0.9286, 0.9283, 0.7855, 1.001, 0.7855, 1.001, 0.8578, 0.9283, 0.8578, 0.7143, 0.9286, 0.7143, 1.0, 0.6429, 1.0, 0.6429, 0.9286, 0.9286, 0.7143, 0.9286, 0.6429, 1.0, 0.6429, 1.0, 0.7143, 0.9278, 1.0, 0.9278, 0.9294, 0.9984, 0.9294, 0.9984, 1.0, 1.0, 0.7857, 0.9286, 0.7857, 0.9286, 0.7143, 1.0, 0.7143, 0.9283, 0.7855, 1.001, 0.7855, 1.001, 0.8578, 0.9283, 0.8578, 0.7857, 0.9286, 0.7857, 1.0, 0.7143, 1.0, 0.7143, 0.9286, 0.7857, 1.0, 0.7857, 0.9286, 0.8571, 0.9286, 0.8571, 1.0, 0.002101, -0.004937, 1.008, -0.004937, 1.008, 1.001, 0.002101, 1.001, 0.51, 0.01, 0.51, 0.49, 0.99, 0.49, 0.99, 0.01])
me_cube_001.materials.append(mat_brick)
me_cube_001.materials.append(mat_grout)
me_cube_001.update()

# ---- objects
ob_bricks = bpy.data.objects.new('bricks', me_cube_001)

# ---- transforms, parenting, visibility, modifiers, constraints
ob_bricks.location = (0.0, 0.0, 0.0)
_m = ob_bricks.modifiers.new('Bevel', 'BEVEL')
_m.width = 0.02
_m.width_pct = 0.02
_m.segments = 3
_m.harden_normals = True

# ---- collection membership
col_collection.objects.link(ob_bricks)

# ---- scene / render settings (as saved in the file)
scene.frame_start = 1; scene.frame_end = 250; scene.frame_set(1)
scene.render.engine = 'BLENDER_WORKBENCH'
scene.cycles.sampling_pattern = 'TABULATED_SOBOL'
scene.cycles.bake_type = 'DIFFUSE'
scene.eevee.use_gtao = True
scene.view_settings.view_transform = 'Standard'
bpy.context.view_layer.update()

# ---- added for rendering (the .blend has no active camera and no usable light): camera, sun
cam_auto = bpy.data.cameras.new('AutoCamera')
cam_auto.lens = 50.0
cam_auto.sensor_width = 36.0
cam_auto.clip_end = 1000.0
ob_auto_camera = bpy.data.objects.new('AutoCamera', cam_auto)
scene.collection.objects.link(ob_auto_camera)
ob_auto_camera.location = (3.72547, -3.24657, 3.06938)
ob_auto_camera.rotation_euler = (1.09748, -7.21219e-08, 0.694738)
scene.camera = ob_auto_camera
light_auto_sun = bpy.data.lights.new('AutoSun', 'SUN')
light_auto_sun.energy = 3.0
light_auto_sun.angle = 0.0523599
ob_auto_sun = bpy.data.objects.new('AutoSun', light_auto_sun)
scene.collection.objects.link(ob_auto_sun)
ob_auto_sun.rotation_euler = (0.872665, 0.174533, 0.523599)
bpy.context.view_layer.update()
